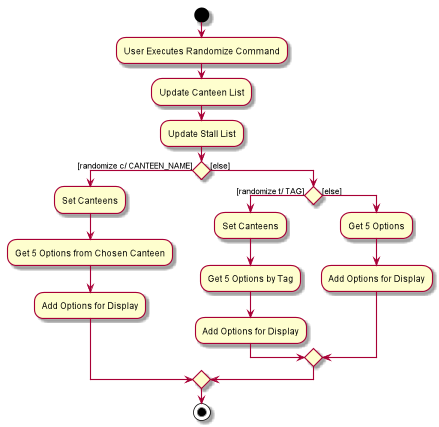

The diagram above was rendered by PlantUML. Its source (embedded in the PNG):
@startuml
start
:User Executes Randomize Command;


:Update Canteen List;
:Update Stall List;

if () then ([randomize c/ CANTEEN_NAME])
    :Set Canteens;
    :Get 5 Options from Chosen Canteen;
    :Add Options for Display;
else ([else])
    if () then ([randomize t/ TAG])
        :Set Canteens;
        :Get 5 Options by Tag;
        :Add Options for Display;
    else ([else])
        :Get 5 Options;
        :Add Options for Display;
    endif
endif
stop
@enduml